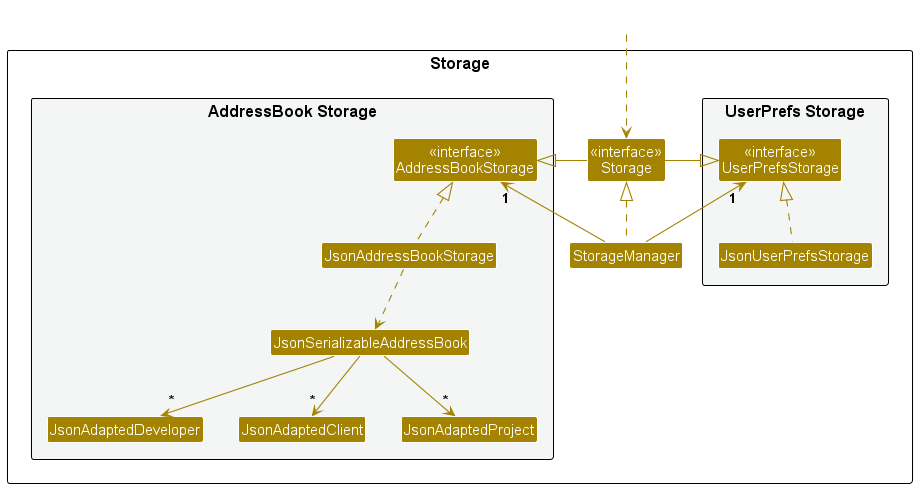

The diagram above was rendered by PlantUML. Its source (embedded in the PNG):
@startuml
!include style.puml
skinparam arrowThickness 1.1
skinparam arrowColor STORAGE_COLOR
skinparam classBackgroundColor STORAGE_COLOR

package Storage as StoragePackage {

package "UserPrefs Storage" #F4F6F6{
Class "<<interface>>\nUserPrefsStorage" as UserPrefsStorage
Class JsonUserPrefsStorage
}

Class "<<interface>>\nStorage" as Storage
Class StorageManager

package "AddressBook Storage" #F4F6F6{
Class "<<interface>>\nAddressBookStorage" as AddressBookStorage
Class JsonAddressBookStorage
Class JsonSerializableAddressBook
Class JsonAdaptedDeveloper
Class JsonAdaptedClient
Class JsonAdaptedProject
}

}

Class HiddenOutside #FFFFFF
HiddenOutside ..> Storage

StorageManager .up.|> Storage
StorageManager -up-> "1" UserPrefsStorage
StorageManager -up-> "1" AddressBookStorage

Storage -left-|> UserPrefsStorage
Storage -right-|> AddressBookStorage

JsonUserPrefsStorage .up.|> UserPrefsStorage
JsonAddressBookStorage .up.|> AddressBookStorage
JsonAddressBookStorage ..> JsonSerializableAddressBook
JsonSerializableAddressBook --> "*" JsonAdaptedDeveloper
JsonSerializableAddressBook --> "*" JsonAdaptedClient
JsonSerializableAddressBook --> "*" JsonAdaptedProject

@enduml